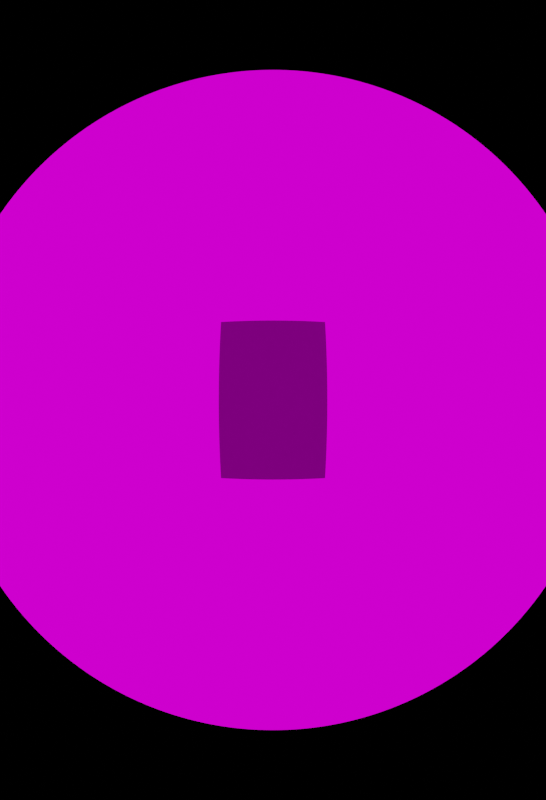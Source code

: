 # Source: scripting3.blend  (saved by Blender 3.3.6; exported with 4.5.12 LTS)
import bpy
from mathutils import Matrix  # noqa: F401  (used for matrix-valued properties, if any)

bpy.ops.wm.read_factory_settings(use_empty=True)
scene = bpy.context.scene
scene.name = 'Scene'

# ---- collections
col_collection = bpy.data.collections.new('Collection'); scene.collection.children.link(col_collection)

# ---- images (referenced by path relative to the original .blend; pixels are not part of the script)
import os
ASSET_DIR = os.environ.get("B2B_ASSET_DIR", "")  # directory of the original .blend (textures are referenced by path, not embedded)
HERE = os.path.dirname(os.path.abspath(__file__))  # packed textures are extracted next to this script under _unpacked/

def load_image(name, relpath, width, height, colorspace="sRGB"):
    """Load a texture the original file referenced (path relative to the .blend, or extracted next to this script)."""
    p = next((c for c in (os.path.join(HERE, relpath), os.path.join(ASSET_DIR, relpath)) if relpath and os.path.exists(c)), "")
    if p:
        img = bpy.data.images.load(p, check_existing=True)
        img.name = name
    else:  # same state as the original file: an image datablock whose file is absent (Cycles renders it pink)
        img = bpy.data.images.new(name, width, height)
        img.source = "FILE"
        img.filepath = "//" + (relpath or name)
    img.colorspace_settings.name = colorspace
    return img
img_nefertitti_hat_no_background_normal_png = load_image('nefertitti_hat_no_background_normal.png', 'nefertitti_hat_no_background_normal.png', 1024, 1024, 'Non-Color')
img_4_applied_texture_jpg_007 = load_image('4_applied_texture.jpg.007', '4_applied_texture.jpg', 1024, 1024, 'sRGB')
img_nefertitti_hat_no_background_spec_png = load_image('nefertitti_hat_no_background_spec.png', 'nefertitti_hat_no_background_spec.png', 1024, 1024, 'Non-Color')
img_forest_exr = load_image('forest.exr', 'forest.exr', 1024, 1024, 'Linear Rec.709')

# ---- materials (node trees are filled in below, after node groups)
mat_imported_material = bpy.data.materials.new('Imported_Material')
mat_imported_material.use_transparent_shadow = False

# ---- material node trees
mat_imported_material.use_nodes = True; mat_imported_material.node_tree.nodes.clear()
_N = mat_imported_material.node_tree.nodes; _L = mat_imported_material.node_tree.links
n0 = _N.new('ShaderNodeBsdfDiffuse'); n0.name = 'Diffuse BSDF'; n0.location = (84, -445)
n1 = _N.new('ShaderNodeOutputMaterial'); n1.name = 'Material Output'; n1.location = (712, -201)
n2 = _N.new('ShaderNodeMixShader'); n2.name = 'Mix Shader'; n2.location = (391, -266)
n3 = _N.new('ShaderNodeNormalMap'); n3.name = 'Normal Map.001'; n3.location = (-190, -323)
n3.inputs[0].default_value = 3.9
n4 = _N.new('ShaderNodeEeveeSpecular'); n4.name = 'Specular BSDF'; n4.location = (229, 95)
n4.inputs[2].default_value = 1.0
n5 = _N.new('ShaderNodeTexImage'); n5.name = 'Image Texture.006'; n5.location = (-539, -258)
n5.label = 'NORMAL_MAP_INPUT'
n5.image = img_nefertitti_hat_no_background_normal_png
n6 = _N.new('ShaderNodeTexImage'); n6.name = 'Image Texture.009'; n6.location = (-542, -552)
n6.label = 'SOURCE_INPUT_IMAGE'
n6.image = img_4_applied_texture_jpg_007
n7 = _N.new('ShaderNodeTexImage'); n7.name = 'Image Texture'; n7.location = (-540, 30)
n7.label = 'SPECULARITY_INPUT'
n7.image = img_nefertitti_hat_no_background_spec_png
_L.new(n3.outputs[0], n0.inputs[2])
_L.new(n5.outputs[0], n3.inputs[1])
_L.new(n0.outputs[0], n2.inputs[2])
_L.new(n2.outputs[0], n1.inputs[0])
_L.new(n4.outputs[0], n2.inputs[1])
_L.new(n3.outputs[0], n4.inputs[5])
_L.new(n7.outputs[0], n4.inputs[0])
_L.new(n6.outputs[0], n0.inputs[0])
_L.new(n7.outputs[0], n4.inputs[1])
n1.is_active_output = True

# ---- world
world_world = bpy.data.worlds.new('World'); scene.world = world_world
world_world.use_nodes = True; world_world.node_tree.nodes.clear()
_N = world_world.node_tree.nodes; _L = world_world.node_tree.links
n0 = _N.new('ShaderNodeOutputWorld'); n0.name = 'World Output'; n0.location = (300, 300)
n1 = _N.new('ShaderNodeMapping'); n1.name = 'Mapping'; n1.location = (-450, 220)
n2 = _N.new('ShaderNodeTexCoord'); n2.name = 'Texture Coordinate'; n2.location = (-630, 220)
n3 = _N.new('ShaderNodeTexEnvironment'); n3.name = 'Environment Texture.001'; n3.location = (-270, 220)
n3.image = img_forest_exr
n4 = _N.new('ShaderNodeBackground'); n4.name = 'Background'; n4.location = (10, 300)
_L.new(n4.outputs[0], n0.inputs[0])
_L.new(n1.outputs[0], n3.inputs[0])
_L.new(n2.outputs[0], n1.inputs[0])
_L.new(n3.outputs[0], n4.inputs[0])
n0.is_active_output = True
world_world.color = (0.05088, 0.05088, 0.05088)
world_world.use_sun_shadow = False
world_world.sun_shadow_jitter_overblur = 0.0

# ---- cameras
cam_camera = bpy.data.cameras.new('Camera')
cam_camera.type = 'PANO'
cam_camera.clip_end = 100.0
cam_camera.sensor_height = 44.0
cam_camera.ortho_scale = 7.314

# ---- meshes
me_cube_026 = bpy.data.meshes.new('Cube.026')
me_cube_026.from_pydata([(-1.0, -30.0, -20.0), (-1.0, -30.0, 20.0), (-1.0, 30.0, -20.0), (-1.0, 30.0, 20.0), (1.0, -30.0, -20.0), (1.0, -30.0, 20.0), (1.0, 30.0, -20.0), (1.0, 30.0, 20.0)], [], [(0, 1, 3, 2), (2, 3, 7, 6), (6, 7, 5, 4), (4, 5, 1, 0), (2, 6, 4, 0), (7, 3, 1, 5)])
me_cube_026.polygons.foreach_set('material_index', [2, 0, 0, 0, 0, 0])
_uv = me_cube_026.uv_layers.new(name='UVMap')
_uv.uv.foreach_set('vector', [0.0, 0.0, 1.0, 0.0, 1.0, 1.0, 0.0, 1.0, 0.0, 0.0, 1.0, 0.0, 1.0, 1.0, 0.0, 1.0, 0.0, 0.0, 1.0, 0.0, 1.0, 1.0, 0.0, 1.0, 0.0, 0.0, 1.0, 0.0, 1.0, 1.0, 0.0, 1.0, 0.0, 0.0, 1.0, 0.0, 1.0, 1.0, 0.0, 1.0, 0.0, 0.0, 1.0, 0.0, 1.0, 1.0, 0.0, 1.0])
me_cube_026.materials.append(mat_imported_material)
me_cube_026.update()

# ---- objects
ob_camera = bpy.data.objects.new('Camera', cam_camera)
ob_cube = bpy.data.objects.new('Cube', me_cube_026)

# ---- transforms, parenting, visibility, modifiers, constraints
ob_camera.location = (85.0, 0.0, 0.0)
ob_camera.rotation_euler = (1.571, 0.0, 1.571)
ob_camera.lock_rotations_4d = False
ob_camera.empty_display_type = 'ARROWS'
ob_camera.color = (0.0, 0.0, 0.0, 0.0)
ob_camera.display_type = 'WIRE'
ob_camera.lineart.crease_threshold = 0.0
ob_cube.location = (0.0, 0.0, 0.0)
ob_cube.rotation_euler = (-1.571, 0.0, 0.0)

# ---- collection membership
col_collection.objects.link(ob_camera)
col_collection.objects.link(ob_cube)

# ---- scene / render settings (as saved in the file)
scene.camera = ob_camera
scene.frame_start = 1; scene.frame_end = 250; scene.frame_set(10)
scene.render.engine = 'BLENDER_EEVEE_NEXT'
scene.render.image_settings.file_format = 'JPEG'
scene.render.image_settings.color_mode = 'RGB'
scene.render.image_settings.quality = 100
scene.render.resolution_x = 1282
scene.render.resolution_y = 1877
scene.render.film_transparent = True
scene.cycles.sampling_pattern = 'TABULATED_SOBOL'
scene.cycles.use_light_tree = False
scene.view_settings.view_transform = 'Filmic'
bpy.context.view_layer.update()

# ---- added for rendering (the .blend has no usable light): sun
light_auto_sun = bpy.data.lights.new('AutoSun', 'SUN')
light_auto_sun.energy = 3.0
light_auto_sun.angle = 0.0523599
ob_auto_sun = bpy.data.objects.new('AutoSun', light_auto_sun)
scene.collection.objects.link(ob_auto_sun)
ob_auto_sun.rotation_euler = (0.872665, 0.174533, 0.523599)
bpy.context.view_layer.update()
